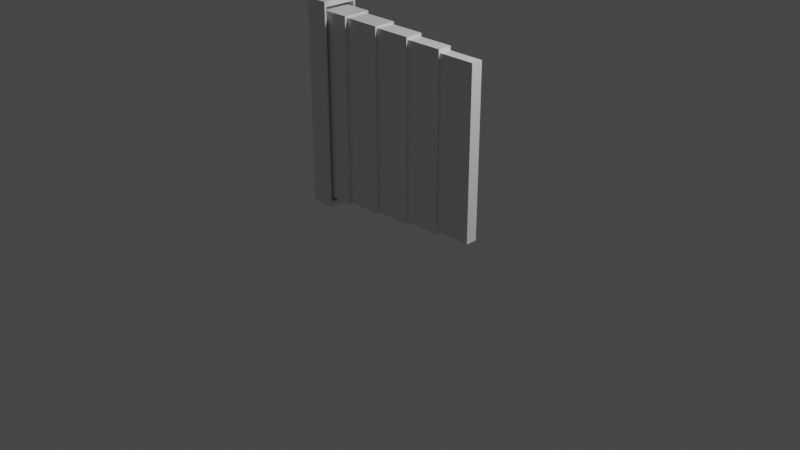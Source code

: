 # Source: Door.blend  (saved by Blender 2.81.16; exported with 4.5.12 LTS)
import bpy
from mathutils import Matrix  # noqa: F401  (used for matrix-valued properties, if any)

bpy.ops.wm.read_factory_settings(use_empty=True)
scene = bpy.context.scene
scene.name = 'Scene'

# ---- collections
col_collection = bpy.data.collections.new('Collection'); scene.collection.children.link(col_collection)

# ---- materials (node trees are filled in below, after node groups)
mat_door = bpy.data.materials.new('Door')
mat_door.alpha_threshold = 0.0
mat_door.use_transparent_shadow = False
mat_door.line_color = (0.0, 0.0, 0.0, 1.0)
mat_frame = bpy.data.materials.new('Frame')
mat_frame.use_transparent_shadow = False

# ---- material node trees
mat_door.use_nodes = True; mat_door.node_tree.nodes.clear()
_N = mat_door.node_tree.nodes; _L = mat_door.node_tree.links
n0 = _N.new('ShaderNodeOutputMaterial'); n0.name = 'Material Output'; n0.location = (300, 300)
n1 = _N.new('ShaderNodeBsdfPrincipled'); n1.name = 'Principled BSDF'; n1.location = (10, 300)
n1.distribution = 'GGX'
n1.subsurface_method = 'BURLEY'
n1.inputs[2].default_value = 0.4
n1.inputs[3].default_value = 1.45
n1.inputs[27].default_value = (0.0, 0.0, 0.0, 1.0)
n1.inputs[28].default_value = 1.0
_L.new(n1.outputs[0], n0.inputs[0])
n0.is_active_output = True
mat_frame.use_nodes = True; mat_frame.node_tree.nodes.clear()
_N = mat_frame.node_tree.nodes; _L = mat_frame.node_tree.links
n0 = _N.new('ShaderNodeOutputMaterial'); n0.name = 'Material Output'; n0.location = (300, 300)
n1 = _N.new('ShaderNodeBsdfPrincipled'); n1.name = 'Principled BSDF'; n1.location = (10, 300)
n1.distribution = 'GGX'
n1.subsurface_method = 'BURLEY'
n1.inputs[3].default_value = 1.45
n1.inputs[27].default_value = (0.0, 0.0, 0.0, 1.0)
n1.inputs[28].default_value = 1.0
_L.new(n1.outputs[0], n0.inputs[0])
n0.is_active_output = True

# ---- world
world_world = bpy.data.worlds.new('World'); scene.world = world_world
world_world.use_nodes = True; world_world.node_tree.nodes.clear()
_N = world_world.node_tree.nodes; _L = world_world.node_tree.links
n0 = _N.new('ShaderNodeOutputWorld'); n0.name = 'World Output'; n0.location = (300, 300)
n1 = _N.new('ShaderNodeBackground'); n1.name = 'Background'; n1.location = (10, 300)
n1.inputs[0].default_value = (0.05088, 0.05088, 0.05088, 1.0)
_L.new(n1.outputs[0], n0.inputs[0])
n0.is_active_output = True
world_world.color = (0.05088, 0.05088, 0.05088)
world_world.use_sun_shadow = False
world_world.sun_shadow_jitter_overblur = 0.0

# ---- cameras
cam_camera = bpy.data.cameras.new('Camera')
cam_camera.clip_end = 100.0
cam_camera.ortho_scale = 7.314

# ---- lights
light_light = bpy.data.lights.new('Light', 'POINT')
light_light.transmission_factor = 0.0
light_light.energy = 1000.0
light_light.shadow_soft_size = 0.1
light_light.shadow_maximum_resolution = 0.006
light_light.use_absolute_resolution = True

# ---- meshes
me_cube = bpy.data.meshes.new('Cube')
me_cube.from_pydata([(-1.0, 0.15, 1.0), (-1.0, 0.15, -1.0), (-1.0, -0.15, 1.0), (-1.0, -0.15, -1.0), (-0.6, 0.15, -1.0), (-0.6, -0.15, 1.0), (-0.6, -0.15, -1.0), (-0.6, 0.15, 1.0), (-0.2, 0.12, -0.98), (-0.6, 0.12, -0.98), (-0.2, -0.12, 0.98), (-0.6, -0.12, 0.98), (-0.6, -0.12, -0.98), (-0.2, -0.12, -0.98), (-0.6, 0.12, 0.98), (-0.2, 0.12, 0.98), (0.2, 0.096, -0.9604), (-0.2, 0.096, -0.9604), (0.2, -0.096, 0.9604), (-0.2, -0.096, 0.9604), (-0.2, -0.096, -0.9604), (0.2, -0.096, -0.9604), (-0.2, 0.096, 0.9604), (0.2, 0.096, 0.9604), (0.6, -0.0768, -0.9316), (0.6, 0.0768, 0.9316), (0.6, 0.0768, -0.9316), (0.2, 0.0768, -0.9316), (0.6, -0.0768, 0.9316), (0.2, -0.0768, 0.9316), (0.2, -0.0768, -0.9316), (0.2, 0.0768, 0.9316), (1.0, 0.06144, 0.8943), (1.0, 0.06144, -0.8943), (1.0, -0.06144, 0.8943), (1.0, -0.06144, -0.8943), (0.6, -0.06144, -0.8943), (0.6, 0.06144, 0.8943), (0.6, 0.06144, -0.8943), (0.6, -0.06144, 0.8943)], [], [(7, 0, 2, 5), (6, 5, 2, 3), (3, 2, 0, 1), (1, 0, 7, 4), (1, 4, 6, 3), (5, 6, 12, 11), (4, 7, 14, 9), (7, 5, 11, 14), (6, 4, 9, 12), (9, 14, 15, 8), (9, 8, 13, 12), (10, 13, 20, 19), (13, 10, 11, 12), (8, 15, 22, 17), (15, 10, 19, 22), (13, 8, 17, 20), (15, 14, 11, 10), (17, 22, 23, 16), (17, 16, 21, 20), (18, 21, 30, 29), (21, 16, 27, 30), (21, 18, 19, 20), (23, 18, 29, 31), (16, 23, 31, 27), (23, 22, 19, 18), (28, 24, 36, 39), (25, 28, 39, 37), (27, 31, 25, 26), (27, 26, 24, 30), (26, 25, 37, 38), (24, 28, 29, 30), (24, 26, 38, 36), (25, 31, 29, 28), (38, 33, 35, 36), (33, 32, 34, 35), (38, 37, 32, 33), (35, 34, 39, 36), (32, 37, 39, 34)])
_uv = me_cube.uv_layers.new(name='UVMap')
_uv.uv.foreach_set('vector', [0.825, 0.5, 0.875, 0.5, 0.875, 0.75, 0.825, 0.75, 0.375, 0.95, 0.625, 0.95, 0.625, 1.0, 0.375, 1.0, 0.375, 0.0, 0.625, 0.0, 0.625, 0.25, 0.375, 0.25, 0.375, 0.25, 0.625, 0.25, 0.625, 0.3, 0.375, 0.3, 0.125, 0.5, 0.175, 0.5, 0.175, 0.75, 0.125, 0.75, 0.625, 0.95, 0.375, 0.95, 0.375, 0.95, 0.625, 0.95, 0.375, 0.3, 0.625, 0.3, 0.625, 0.3, 0.375, 0.3, 0.825, 0.5, 0.825, 0.75, 0.825, 0.75, 0.825, 0.5, 0.175, 0.75, 0.175, 0.5, 0.175, 0.5, 0.175, 0.75, 0.375, 0.3, 0.625, 0.3, 0.625, 0.35, 0.375, 0.35, 0.175, 0.5, 0.225, 0.5, 0.225, 0.75, 0.175, 0.75, 0.625, 0.9, 0.375, 0.9, 0.375, 0.9, 0.625, 0.9, 0.375, 0.9, 0.625, 0.9, 0.625, 0.95, 0.375, 0.95, 0.375, 0.35, 0.625, 0.35, 0.625, 0.35, 0.375, 0.35, 0.775, 0.5, 0.775, 0.75, 0.775, 0.75, 0.775, 0.5, 0.225, 0.75, 0.225, 0.5, 0.225, 0.5, 0.225, 0.75, 0.775, 0.5, 0.825, 0.5, 0.825, 0.75, 0.775, 0.75, 0.375, 0.35, 0.625, 0.35, 0.625, 0.4, 0.375, 0.4, 0.225, 0.5, 0.275, 0.5, 0.275, 0.75, 0.225, 0.75, 0.625, 0.85, 0.375, 0.85, 0.375, 0.85, 0.625, 0.85, 0.275, 0.75, 0.275, 0.5, 0.275, 0.5, 0.275, 0.75, 0.375, 0.85, 0.625, 0.85, 0.625, 0.9, 0.375, 0.9, 0.725, 0.5, 0.725, 0.75, 0.725, 0.75, 0.725, 0.5, 0.375, 0.4, 0.625, 0.4, 0.625, 0.4, 0.375, 0.4, 0.725, 0.5, 0.775, 0.5, 0.775, 0.75, 0.725, 0.75, 0.625, 0.8, 0.375, 0.8, 0.375, 0.8, 0.625, 0.8, 0.675, 0.5, 0.675, 0.75, 0.675, 0.75, 0.675, 0.5, 0.375, 0.4, 0.625, 0.4, 0.625, 0.45, 0.375, 0.45, 0.275, 0.5, 0.325, 0.5, 0.325, 0.75, 0.275, 0.75, 0.375, 0.45, 0.625, 0.45, 0.625, 0.45, 0.375, 0.45, 0.375, 0.8, 0.625, 0.8, 0.625, 0.85, 0.375, 0.85, 0.325, 0.75, 0.325, 0.5, 0.325, 0.5, 0.325, 0.75, 0.675, 0.5, 0.725, 0.5, 0.725, 0.75, 0.675, 0.75, 0.325, 0.5, 0.375, 0.5, 0.375, 0.75, 0.325, 0.75, 0.375, 0.5, 0.625, 0.5, 0.625, 0.75, 0.375, 0.75, 0.375, 0.45, 0.625, 0.45, 0.625, 0.5, 0.375, 0.5, 0.375, 0.75, 0.625, 0.75, 0.625, 0.8, 0.375, 0.8, 0.625, 0.5, 0.675, 0.5, 0.675, 0.75, 0.625, 0.75])
me_cube.materials.append(mat_door)
me_cube.use_remesh_preserve_volume = False
me_cube.use_remesh_preserve_attributes = False
me_cube.use_mirror_vertex_groups = False
me_cube.update()
me_cube_001 = bpy.data.meshes.new('Cube.001')
me_cube_001.from_pydata([(-1.1, -0.1958, -1.1), (-1.1, -0.1958, 1.1), (-1.1, 0.1958, -1.1), (-1.1, 0.1958, 1.1), (-0.8463, -0.1958, -1.1), (-0.8463, -0.1958, 1.1), (-0.8463, 0.1958, -1.1), (-0.8463, 0.1958, 1.1), (-0.8463, 0.1762, 1.045), (-0.8463, 0.1762, -1.045), (-0.8463, -0.1762, -1.045), (-0.8463, -0.1762, 1.045), (-1.046, 0.1762, 1.045), (-1.046, 0.1762, -1.045), (-1.046, -0.1762, -1.045), (-1.046, -0.1762, 1.045)], [], [(0, 1, 3, 2), (2, 3, 7, 6), (6, 7, 8, 9), (4, 5, 1, 0), (2, 6, 4, 0), (7, 3, 1, 5), (11, 10, 14, 15), (5, 4, 10, 11), (4, 6, 9, 10), (7, 5, 11, 8), (13, 12, 15, 14), (10, 9, 13, 14), (8, 11, 15, 12), (9, 8, 12, 13)])
_uv = me_cube_001.uv_layers.new(name='UVMap')
_uv.uv.foreach_set('vector', [0.375, 0.0, 0.625, 0.0, 0.625, 0.25, 0.375, 0.25, 0.375, 0.25, 0.625, 0.25, 0.625, 0.5, 0.375, 0.5, 0.375, 0.5, 0.625, 0.5, 0.625, 0.5, 0.375, 0.5, 0.375, 0.75, 0.625, 0.75, 0.625, 1.0, 0.375, 1.0, 0.125, 0.5, 0.375, 0.5, 0.375, 0.75, 0.125, 0.75, 0.625, 0.5, 0.875, 0.5, 0.875, 0.75, 0.625, 0.75, 0.625, 0.75, 0.375, 0.75, 0.375, 0.75, 0.625, 0.75, 0.625, 0.75, 0.375, 0.75, 0.375, 0.75, 0.625, 0.75, 0.375, 0.75, 0.375, 0.5, 0.375, 0.5, 0.375, 0.75, 0.625, 0.5, 0.625, 0.75, 0.625, 0.75, 0.625, 0.5, 0.375, 0.5, 0.625, 0.5, 0.625, 0.75, 0.375, 0.75, 0.375, 0.75, 0.375, 0.5, 0.375, 0.5, 0.375, 0.75, 0.625, 0.5, 0.625, 0.75, 0.625, 0.75, 0.625, 0.5, 0.375, 0.5, 0.625, 0.5, 0.625, 0.5, 0.375, 0.5])
me_cube_001.materials.append(mat_frame)
me_cube_001.use_remesh_fix_poles = True
me_cube_001.use_remesh_preserve_attributes = False
me_cube_001.use_mirror_vertex_groups = False
me_cube_001.update()

# ---- objects
ob_door = bpy.data.objects.new('Door', me_cube)
ob_light = bpy.data.objects.new('Light', light_light)
ob_camera = bpy.data.objects.new('Camera', cam_camera)
ob_frame = bpy.data.objects.new('Frame', me_cube_001)
ob_door_hook_2 = bpy.data.objects.new('Door Hook 2', None)
ob_door_hook_3 = bpy.data.objects.new('Door Hook 3', None)
ob_door_hook_4 = bpy.data.objects.new('Door Hook 4', None)
ob_door_hook_1 = bpy.data.objects.new('Door Hook 1', None)

# ---- transforms, parenting, visibility, modifiers, constraints
ob_door.location = (0.0, 0.0, 1.0)
ob_door.lock_rotations_4d = False
ob_door.empty_display_type = 'ARROWS'
ob_door.lineart.crease_threshold = 0.0
_m = ob_door.modifiers.new('Hook-Empty', 'HOOK')
_m.center = (0.6, -1.863e-09, 0.0)
_m.matrix_inverse = ((1.0, 0.0, 0.0, -1.0), (0.0, 1.0, 0.0, 7.451e-09), (0.0, 0.0, 1.0, 0.0), (0.0, 0.0, 0.0, 1.0))
_m = ob_door.modifiers.new('Hook-Empty.001', 'HOOK')
_m.center = (0.6, -1.863e-09, 0.0)
_m.matrix_inverse = ((1.0, 0.0, 0.0, -0.6), (0.0, 1.0, 0.0, 1.863e-09), (0.0, 0.0, 1.0, 0.0), (0.0, 0.0, 0.0, 1.0))
_m.object = ob_door_hook_2
_m = ob_door.modifiers.new('Hook-Empty.002', 'HOOK')
_m.center = (0.2, 0.0, 0.0)
_m.matrix_inverse = ((1.0, 0.0, 0.0, -0.2), (0.0, 1.0, 0.0, 0.0), (0.0, 0.0, 1.0, 0.0), (0.0, 0.0, 0.0, 1.0))
_m.object = ob_door_hook_3
_m = ob_door.modifiers.new('Hook-Empty.003', 'HOOK')
_m.center = (-0.2, 3.725e-09, 0.0)
_m.matrix_inverse = ((1.0, 0.0, 0.0, 0.2), (0.0, 1.0, 0.0, -3.725e-09), (0.0, 0.0, 1.0, 0.0), (0.0, 0.0, 0.0, 1.0))
_m.object = ob_door_hook_4
_m = ob_door.modifiers.new('Hook-Empty.004', 'HOOK')
_m.center = (1.0, -7.451e-09, 0.0)
_m.matrix_inverse = ((1.0, 0.0, 0.0, -1.0), (0.0, 1.0, 0.0, 7.451e-09), (0.0, 0.0, 1.0, 0.0), (0.0, 0.0, 0.0, 1.0))
_m.object = ob_door_hook_1
ob_light.location = (4.076, 1.005, 5.904)
ob_light.rotation_euler = (0.6503, 0.05522, 1.866)
ob_light.lock_rotations_4d = False
ob_light.empty_display_type = 'ARROWS'
ob_light.color = (0.0, 0.0, 0.0, 0.0)
ob_light.lineart.crease_threshold = 0.0
ob_camera.location = (7.359, -6.926, 4.958)
ob_camera.rotation_euler = (1.109, 0.0, 0.8149)
ob_camera.lock_rotations_4d = False
ob_camera.empty_display_type = 'ARROWS'
ob_camera.color = (0.0, 0.0, 0.0, 0.0)
ob_camera.display_type = 'WIRE'
ob_camera.lineart.crease_threshold = 0.0
ob_frame.location = (0.0, 0.0, 1.0)
ob_frame.lineart.crease_threshold = 0.0
ob_door_hook_2.location = (0.6, -1.863e-09, 1.0)
ob_door_hook_2.lineart.crease_threshold = 0.0
ob_door_hook_3.location = (0.2, 0.0, 1.0)
ob_door_hook_3.lineart.crease_threshold = 0.0
ob_door_hook_4.location = (-0.2, 3.725e-09, 1.0)
ob_door_hook_4.lineart.crease_threshold = 0.0
ob_door_hook_1.location = (1.0, 0.0, 1.0)
ob_door_hook_1.lineart.crease_threshold = 0.0

# ---- collection membership
col_collection.objects.link(ob_door)
col_collection.objects.link(ob_light)
col_collection.objects.link(ob_camera)
col_collection.objects.link(ob_frame)
col_collection.objects.link(ob_door_hook_2)
col_collection.objects.link(ob_door_hook_3)
col_collection.objects.link(ob_door_hook_4)
col_collection.objects.link(ob_door_hook_1)

# ---- scene / render settings (as saved in the file)
scene.camera = ob_camera
scene.frame_start = 1; scene.frame_end = 80; scene.frame_set(1)
scene.render.engine = 'BLENDER_EEVEE_NEXT'
scene.cycles.use_denoising = False
scene.cycles.samples = 128
scene.cycles.sampling_pattern = 'TABULATED_SOBOL'
scene.cycles.use_adaptive_sampling = False
scene.cycles.use_light_tree = False
scene.view_settings.view_transform = 'Filmic'
bpy.context.view_layer.update()
